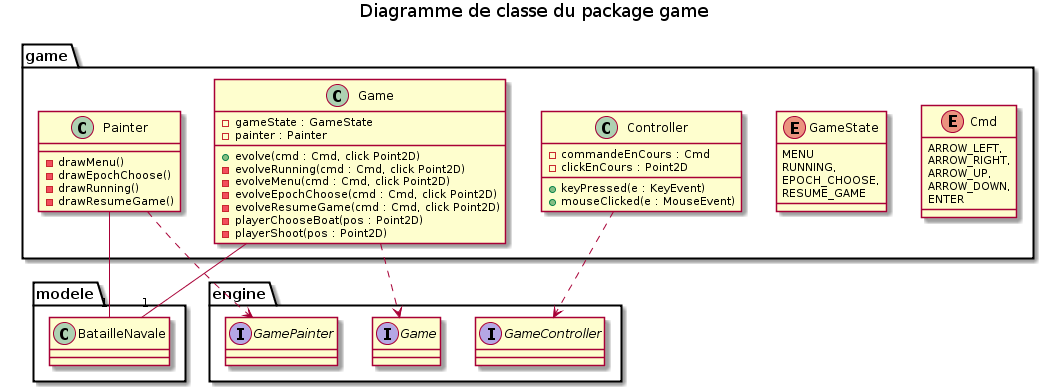

The diagram above was rendered by PlantUML. Its source (embedded in the PNG):
@startuml

title Diagramme de classe du package game

package game {
    
    enum Cmd {
        ARROW_LEFT,
        ARROW_RIGHT,
        ARROW_UP,
        ARROW_DOWN,
        ENTER
    }
    
    enum GameState {
        MENU
        RUNNING,
        EPOCH_CHOOSE,
        RESUME_GAME
    }

    class Game {
        - gameState : GameState
        - painter : Painter
        + evolve(cmd : Cmd, click Point2D)
        - evolveRunning(cmd : Cmd, click Point2D)
        - evolveMenu(cmd : Cmd, click Point2D)
        - evolveEpochChoose(cmd : Cmd, click Point2D)
        - evolveResumeGame(cmd : Cmd, click Point2D)
        - playerChooseBoat(pos : Point2D)
        - playerShoot(pos : Point2D)
    }
    Game --"1" modele.BatailleNavale
    Game ..> engine.Game

    class Painter {
        - drawMenu()
        - drawEpochChoose()
        - drawRunning()
        - drawResumeGame()
    }
    Painter ..> engine.GamePainter
    Painter -- "1" modele.BatailleNavale

    class Controller {
        - commandeEnCours : Cmd
        - clickEnCours : Point2D
        + keyPressed(e : KeyEvent) 
        + mouseClicked(e : MouseEvent)
    }
    Controller ..> engine.GameController

}

package engine {
    interface GameController
    interface GamePainter
    interface Game
}

package modele {
    class BatailleNavale
}

@enduml